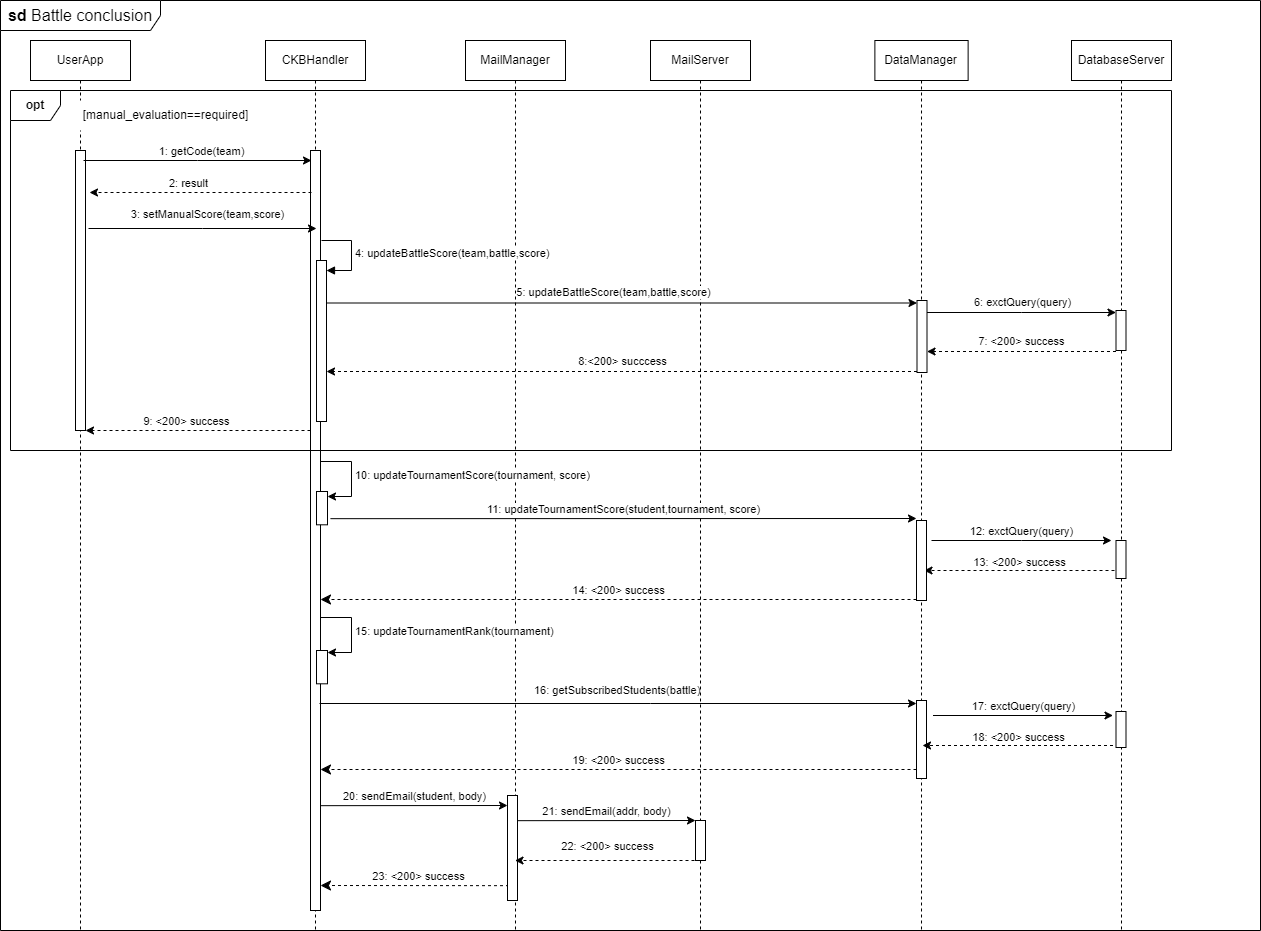

The diagram above was exported from draw.io. Its source (the exported page's mxGraphModel, read from the mxfile embedded in the PNG):
<mxGraphModel dx="1877" dy="522" grid="1" gridSize="10" guides="1" tooltips="1" connect="1" arrows="1" fold="1" page="1" pageScale="1" pageWidth="827" pageHeight="1169" math="0" shadow="0">
  <root>
    <mxCell id="0" />
    <mxCell id="1" parent="0" />
    <mxCell id="LLZOGlRqFCcKxjsjzQXw-1" value="DatabaseServer" style="shape=umlLifeline;perimeter=lifelinePerimeter;whiteSpace=wrap;html=1;container=0;dropTarget=0;collapsible=0;recursiveResize=0;outlineConnect=0;portConstraint=eastwest;newEdgeStyle={&quot;edgeStyle&quot;:&quot;elbowEdgeStyle&quot;,&quot;elbow&quot;:&quot;vertical&quot;,&quot;curved&quot;:0,&quot;rounded&quot;:0};" vertex="1" parent="1">
      <mxGeometry x="281" y="380" width="100" height="890" as="geometry" />
    </mxCell>
    <mxCell id="LLZOGlRqFCcKxjsjzQXw-2" value="CKBHandler" style="shape=umlLifeline;perimeter=lifelinePerimeter;whiteSpace=wrap;html=1;container=0;dropTarget=0;collapsible=0;recursiveResize=0;outlineConnect=0;portConstraint=eastwest;newEdgeStyle={&quot;edgeStyle&quot;:&quot;elbowEdgeStyle&quot;,&quot;elbow&quot;:&quot;vertical&quot;,&quot;curved&quot;:0,&quot;rounded&quot;:0};" vertex="1" parent="1">
      <mxGeometry x="-525" y="380" width="100" height="889" as="geometry" />
    </mxCell>
    <mxCell id="LLZOGlRqFCcKxjsjzQXw-3" value="&lt;b&gt;sd &lt;/b&gt;Battle conclusion" style="shape=umlFrame;whiteSpace=wrap;html=1;pointerEvents=0;recursiveResize=0;container=0;collapsible=0;width=160;fontSize=16;" vertex="1" parent="1">
      <mxGeometry x="-790" y="340" width="1260" height="930" as="geometry" />
    </mxCell>
    <mxCell id="LLZOGlRqFCcKxjsjzQXw-4" value="23: &amp;lt;200&amp;gt; success" style="html=1;verticalAlign=bottom;endArrow=classic;dashed=1;endSize=8;edgeStyle=elbowEdgeStyle;elbow=vertical;curved=0;rounded=0;endFill=1;" edge="1" parent="1">
      <mxGeometry relative="1" as="geometry">
        <mxPoint x="-470" y="1225.0039751432555" as="targetPoint" />
        <Array as="points" />
        <mxPoint x="-275.4999999999998" y="1225.1666666666667" as="sourcePoint" />
        <mxPoint as="offset" />
      </mxGeometry>
    </mxCell>
    <mxCell id="LLZOGlRqFCcKxjsjzQXw-5" value="MailManager" style="shape=umlLifeline;perimeter=lifelinePerimeter;whiteSpace=wrap;html=1;container=0;dropTarget=0;collapsible=0;recursiveResize=0;outlineConnect=0;portConstraint=eastwest;newEdgeStyle={&quot;edgeStyle&quot;:&quot;elbowEdgeStyle&quot;,&quot;elbow&quot;:&quot;vertical&quot;,&quot;curved&quot;:0,&quot;rounded&quot;:0};" vertex="1" parent="1">
      <mxGeometry x="-325" y="380" width="100" height="890" as="geometry" />
    </mxCell>
    <mxCell id="LLZOGlRqFCcKxjsjzQXw-6" value="DataManager" style="shape=umlLifeline;perimeter=lifelinePerimeter;whiteSpace=wrap;html=1;container=0;dropTarget=0;collapsible=0;recursiveResize=0;outlineConnect=0;portConstraint=eastwest;newEdgeStyle={&quot;edgeStyle&quot;:&quot;elbowEdgeStyle&quot;,&quot;elbow&quot;:&quot;vertical&quot;,&quot;curved&quot;:0,&quot;rounded&quot;:0};" vertex="1" parent="1">
      <mxGeometry x="84.38" y="380" width="93.25" height="890" as="geometry" />
    </mxCell>
    <mxCell id="LLZOGlRqFCcKxjsjzQXw-7" value="MailServer" style="shape=umlLifeline;perimeter=lifelinePerimeter;whiteSpace=wrap;html=1;container=0;dropTarget=0;collapsible=0;recursiveResize=0;outlineConnect=0;portConstraint=eastwest;newEdgeStyle={&quot;edgeStyle&quot;:&quot;elbowEdgeStyle&quot;,&quot;elbow&quot;:&quot;vertical&quot;,&quot;curved&quot;:0,&quot;rounded&quot;:0};" vertex="1" parent="1">
      <mxGeometry x="-140" y="380" width="100" height="890" as="geometry" />
    </mxCell>
    <mxCell id="LLZOGlRqFCcKxjsjzQXw-8" value="" style="html=1;points=[];perimeter=orthogonalPerimeter;outlineConnect=0;targetShapes=umlLifeline;portConstraint=eastwest;newEdgeStyle={&quot;edgeStyle&quot;:&quot;elbowEdgeStyle&quot;,&quot;elbow&quot;:&quot;vertical&quot;,&quot;curved&quot;:0,&quot;rounded&quot;:0};" vertex="1" parent="LLZOGlRqFCcKxjsjzQXw-7">
      <mxGeometry x="45" y="780" width="10" height="40" as="geometry" />
    </mxCell>
    <mxCell id="LLZOGlRqFCcKxjsjzQXw-9" value="" style="html=1;points=[];perimeter=orthogonalPerimeter;outlineConnect=0;targetShapes=umlLifeline;portConstraint=eastwest;newEdgeStyle={&quot;edgeStyle&quot;:&quot;elbowEdgeStyle&quot;,&quot;elbow&quot;:&quot;vertical&quot;,&quot;curved&quot;:0,&quot;rounded&quot;:0};" vertex="1" parent="1">
      <mxGeometry x="-480" y="490" width="10" height="760" as="geometry" />
    </mxCell>
    <mxCell id="LLZOGlRqFCcKxjsjzQXw-10" value="" style="html=1;points=[[0,0,0,0,5],[0,1,0,0,-5],[1,0,0,0,5],[1,1,0,0,-5]];perimeter=orthogonalPerimeter;outlineConnect=0;targetShapes=umlLifeline;portConstraint=eastwest;newEdgeStyle={&quot;curved&quot;:0,&quot;rounded&quot;:0};" vertex="1" parent="1">
      <mxGeometry x="-474" y="831" width="11" height="33.31" as="geometry" />
    </mxCell>
    <mxCell id="LLZOGlRqFCcKxjsjzQXw-11" value="10: updateTournamentScore(tournament, score)" style="html=1;align=left;spacingLeft=2;endArrow=classic;rounded=0;edgeStyle=orthogonalEdgeStyle;curved=0;rounded=0;entryX=1;entryY=0;entryDx=0;entryDy=5;entryPerimeter=0;endFill=1;" edge="1" parent="1" target="LLZOGlRqFCcKxjsjzQXw-10">
      <mxGeometry relative="1" as="geometry">
        <mxPoint x="-470" y="801" as="sourcePoint" />
        <Array as="points">
          <mxPoint x="-439" y="801" />
          <mxPoint x="-439" y="836" />
        </Array>
        <mxPoint x="-439" y="831" as="targetPoint" />
      </mxGeometry>
    </mxCell>
    <mxCell id="LLZOGlRqFCcKxjsjzQXw-12" value="" style="html=1;points=[[0,0,0,0,5],[0,1,0,0,-5],[1,0,0,0,5],[1,1,0,0,-5]];perimeter=orthogonalPerimeter;outlineConnect=0;targetShapes=umlLifeline;portConstraint=eastwest;newEdgeStyle={&quot;curved&quot;:0,&quot;rounded&quot;:0};" vertex="1" parent="1">
      <mxGeometry x="-474" y="990" width="11" height="33.31" as="geometry" />
    </mxCell>
    <mxCell id="LLZOGlRqFCcKxjsjzQXw-13" value="15: updateTournamentRank(tournament)" style="html=1;align=left;spacingLeft=2;endArrow=classic;rounded=0;edgeStyle=orthogonalEdgeStyle;curved=0;rounded=0;entryX=1;entryY=0;entryDx=0;entryDy=5;entryPerimeter=0;endFill=1;" edge="1" parent="1">
      <mxGeometry relative="1" as="geometry">
        <mxPoint x="-470" y="957" as="sourcePoint" />
        <Array as="points">
          <mxPoint x="-439" y="957" />
          <mxPoint x="-439" y="992" />
        </Array>
        <mxPoint x="-463" y="992" as="targetPoint" />
      </mxGeometry>
    </mxCell>
    <mxCell id="LLZOGlRqFCcKxjsjzQXw-14" value="16: getSubscribedStudents(battle)" style="html=1;align=left;spacingLeft=2;endArrow=classic;rounded=0;edgeStyle=orthogonalEdgeStyle;curved=0;rounded=0;endFill=1;" edge="1" parent="1" target="LLZOGlRqFCcKxjsjzQXw-26">
      <mxGeometry x="-0.2931" y="13" relative="1" as="geometry">
        <mxPoint x="-471" y="1043" as="sourcePoint" />
        <Array as="points">
          <mxPoint x="-140" y="1043" />
          <mxPoint x="-140" y="1043" />
        </Array>
        <mxPoint x="-464" y="1073" as="targetPoint" />
        <mxPoint as="offset" />
      </mxGeometry>
    </mxCell>
    <mxCell id="LLZOGlRqFCcKxjsjzQXw-15" value="" style="html=1;points=[];perimeter=orthogonalPerimeter;outlineConnect=0;targetShapes=umlLifeline;portConstraint=eastwest;newEdgeStyle={&quot;edgeStyle&quot;:&quot;elbowEdgeStyle&quot;,&quot;elbow&quot;:&quot;vertical&quot;,&quot;curved&quot;:0,&quot;rounded&quot;:0};" vertex="1" parent="1">
      <mxGeometry x="-283" y="1135" width="10" height="105" as="geometry" />
    </mxCell>
    <mxCell id="LLZOGlRqFCcKxjsjzQXw-16" value="20: sendEmail(student, body)" style="html=1;verticalAlign=bottom;endArrow=classic;edgeStyle=elbowEdgeStyle;elbow=vertical;curved=0;rounded=0;endFill=1;" edge="1" parent="1">
      <mxGeometry relative="1" as="geometry">
        <mxPoint x="-470" y="1145.1666666666667" as="sourcePoint" />
        <Array as="points" />
        <mxPoint x="-283" y="1145" as="targetPoint" />
      </mxGeometry>
    </mxCell>
    <mxCell id="LLZOGlRqFCcKxjsjzQXw-17" value="21: sendEmail(addr, body)" style="html=1;verticalAlign=bottom;endArrow=classic;edgeStyle=elbowEdgeStyle;elbow=vertical;curved=0;rounded=0;endFill=1;" edge="1" parent="1" target="LLZOGlRqFCcKxjsjzQXw-8">
      <mxGeometry relative="1" as="geometry">
        <mxPoint x="-273" y="1160.1666666666667" as="sourcePoint" />
        <Array as="points" />
        <mxPoint x="-90" y="1160" as="targetPoint" />
      </mxGeometry>
    </mxCell>
    <mxCell id="LLZOGlRqFCcKxjsjzQXw-18" value="11:&amp;nbsp;updateTournamentScore(student,tournament, score)" style="html=1;verticalAlign=bottom;endArrow=classic;edgeStyle=elbowEdgeStyle;elbow=vertical;curved=0;rounded=0;endFill=1;" edge="1" parent="1">
      <mxGeometry relative="1" as="geometry">
        <mxPoint x="-460" y="858.1666666666667" as="sourcePoint" />
        <Array as="points">
          <mxPoint x="120" y="858" />
        </Array>
        <mxPoint x="126" y="858" as="targetPoint" />
      </mxGeometry>
    </mxCell>
    <mxCell id="LLZOGlRqFCcKxjsjzQXw-19" value="14: &amp;lt;200&amp;gt; success" style="html=1;verticalAlign=bottom;endArrow=classic;dashed=1;endSize=8;elbow=horizontal;rounded=0;endFill=1;movable=1;resizable=1;rotatable=1;deletable=1;editable=1;locked=0;connectable=1;" edge="1" parent="1">
      <mxGeometry relative="1" as="geometry">
        <mxPoint x="-470" y="939" as="targetPoint" />
        <mxPoint x="126" y="939" as="sourcePoint" />
        <mxPoint as="offset" />
      </mxGeometry>
    </mxCell>
    <mxCell id="LLZOGlRqFCcKxjsjzQXw-20" value="22: &amp;lt;200&amp;gt; success" style="edgeStyle=elbowEdgeStyle;rounded=0;orthogonalLoop=1;jettySize=auto;html=1;elbow=vertical;curved=0;dashed=1;" edge="1" parent="1" target="LLZOGlRqFCcKxjsjzQXw-5">
      <mxGeometry y="-14" relative="1" as="geometry">
        <mxPoint x="-90" y="1200" as="sourcePoint" />
        <mxPoint x="-220" y="1197" as="targetPoint" />
        <mxPoint as="offset" />
      </mxGeometry>
    </mxCell>
    <mxCell id="LLZOGlRqFCcKxjsjzQXw-21" value="13: &amp;lt;200&amp;gt; success" style="edgeStyle=elbowEdgeStyle;rounded=0;orthogonalLoop=1;jettySize=auto;html=1;elbow=vertical;curved=0;dashed=1;" edge="1" parent="1">
      <mxGeometry y="-8" relative="1" as="geometry">
        <mxPoint x="324" y="910" as="sourcePoint" />
        <mxPoint x="133.5" y="910" as="targetPoint" />
        <mxPoint as="offset" />
      </mxGeometry>
    </mxCell>
    <mxCell id="LLZOGlRqFCcKxjsjzQXw-22" value="" style="html=1;points=[];perimeter=orthogonalPerimeter;outlineConnect=0;targetShapes=umlLifeline;portConstraint=eastwest;newEdgeStyle={&quot;edgeStyle&quot;:&quot;elbowEdgeStyle&quot;,&quot;elbow&quot;:&quot;vertical&quot;,&quot;curved&quot;:0,&quot;rounded&quot;:0};" vertex="1" parent="1">
      <mxGeometry x="325.5" y="880" width="10" height="38" as="geometry" />
    </mxCell>
    <mxCell id="LLZOGlRqFCcKxjsjzQXw-23" value="12: exctQuery(query)" style="html=1;verticalAlign=bottom;endArrow=classic;edgeStyle=elbowEdgeStyle;elbow=vertical;curved=0;rounded=0;endFill=1;" edge="1" parent="1">
      <mxGeometry relative="1" as="geometry">
        <mxPoint x="141" y="880" as="sourcePoint" />
        <Array as="points" />
        <mxPoint x="321" y="880" as="targetPoint" />
      </mxGeometry>
    </mxCell>
    <mxCell id="LLZOGlRqFCcKxjsjzQXw-24" value="19: &amp;lt;200&amp;gt; success" style="html=1;verticalAlign=bottom;endArrow=classic;dashed=1;endSize=8;elbow=horizontal;rounded=0;endFill=1;movable=1;resizable=1;rotatable=1;deletable=1;editable=1;locked=0;connectable=1;" edge="1" parent="1">
      <mxGeometry relative="1" as="geometry">
        <mxPoint x="-470" y="1109" as="targetPoint" />
        <mxPoint x="126" y="1109" as="sourcePoint" />
        <mxPoint as="offset" />
      </mxGeometry>
    </mxCell>
    <mxCell id="LLZOGlRqFCcKxjsjzQXw-25" value="" style="html=1;points=[];perimeter=orthogonalPerimeter;outlineConnect=0;targetShapes=umlLifeline;portConstraint=eastwest;newEdgeStyle={&quot;edgeStyle&quot;:&quot;elbowEdgeStyle&quot;,&quot;elbow&quot;:&quot;vertical&quot;,&quot;curved&quot;:0,&quot;rounded&quot;:0};" vertex="1" parent="1">
      <mxGeometry x="126" y="860" width="10" height="80" as="geometry" />
    </mxCell>
    <mxCell id="LLZOGlRqFCcKxjsjzQXw-26" value="" style="html=1;points=[];perimeter=orthogonalPerimeter;outlineConnect=0;targetShapes=umlLifeline;portConstraint=eastwest;newEdgeStyle={&quot;edgeStyle&quot;:&quot;elbowEdgeStyle&quot;,&quot;elbow&quot;:&quot;vertical&quot;,&quot;curved&quot;:0,&quot;rounded&quot;:0};" vertex="1" parent="1">
      <mxGeometry x="126" y="1040" width="10" height="78" as="geometry" />
    </mxCell>
    <mxCell id="LLZOGlRqFCcKxjsjzQXw-27" value="" style="html=1;points=[];perimeter=orthogonalPerimeter;outlineConnect=0;targetShapes=umlLifeline;portConstraint=eastwest;newEdgeStyle={&quot;edgeStyle&quot;:&quot;elbowEdgeStyle&quot;,&quot;elbow&quot;:&quot;vertical&quot;,&quot;curved&quot;:0,&quot;rounded&quot;:0};" vertex="1" parent="1">
      <mxGeometry x="325.5" y="1051" width="10" height="36" as="geometry" />
    </mxCell>
    <mxCell id="LLZOGlRqFCcKxjsjzQXw-28" value="17: exctQuery(query)" style="html=1;verticalAlign=bottom;endArrow=classic;edgeStyle=elbowEdgeStyle;elbow=vertical;curved=0;rounded=0;endFill=1;" edge="1" parent="1">
      <mxGeometry relative="1" as="geometry">
        <mxPoint x="142.5" y="1055" as="sourcePoint" />
        <Array as="points" />
        <mxPoint x="322.5" y="1055" as="targetPoint" />
      </mxGeometry>
    </mxCell>
    <mxCell id="LLZOGlRqFCcKxjsjzQXw-29" value="18: &amp;lt;200&amp;gt; success" style="edgeStyle=elbowEdgeStyle;rounded=0;orthogonalLoop=1;jettySize=auto;html=1;elbow=vertical;curved=0;dashed=1;" edge="1" parent="1">
      <mxGeometry y="-8" relative="1" as="geometry">
        <mxPoint x="322.5" y="1085" as="sourcePoint" />
        <mxPoint x="132" y="1085" as="targetPoint" />
        <mxPoint as="offset" />
      </mxGeometry>
    </mxCell>
    <mxCell id="LLZOGlRqFCcKxjsjzQXw-30" value="UserApp" style="shape=umlLifeline;perimeter=lifelinePerimeter;whiteSpace=wrap;html=1;container=0;dropTarget=0;collapsible=0;recursiveResize=0;outlineConnect=0;portConstraint=eastwest;newEdgeStyle={&quot;edgeStyle&quot;:&quot;elbowEdgeStyle&quot;,&quot;elbow&quot;:&quot;vertical&quot;,&quot;curved&quot;:0,&quot;rounded&quot;:0};" vertex="1" parent="1">
      <mxGeometry x="-760" y="380" width="100" height="890" as="geometry" />
    </mxCell>
    <mxCell id="LLZOGlRqFCcKxjsjzQXw-31" value="" style="html=1;points=[];perimeter=orthogonalPerimeter;outlineConnect=0;targetShapes=umlLifeline;portConstraint=eastwest;newEdgeStyle={&quot;edgeStyle&quot;:&quot;elbowEdgeStyle&quot;,&quot;elbow&quot;:&quot;vertical&quot;,&quot;curved&quot;:0,&quot;rounded&quot;:0};" vertex="1" parent="LLZOGlRqFCcKxjsjzQXw-30">
      <mxGeometry x="45" y="110" width="10" height="280" as="geometry" />
    </mxCell>
    <mxCell id="LLZOGlRqFCcKxjsjzQXw-32" value="&lt;b&gt;opt&lt;/b&gt;" style="shape=umlFrame;whiteSpace=wrap;html=1;pointerEvents=0;width=50;height=30;" vertex="1" parent="1">
      <mxGeometry x="-780" y="430" width="1161" height="360" as="geometry" />
    </mxCell>
    <mxCell id="LLZOGlRqFCcKxjsjzQXw-33" value="[manual_evaluation==required]" style="text;html=1;align=center;verticalAlign=middle;resizable=0;points=[];autosize=1;strokeColor=none;fillColor=default;" vertex="1" parent="1">
      <mxGeometry x="-720" y="440" width="190" height="30" as="geometry" />
    </mxCell>
    <mxCell id="LLZOGlRqFCcKxjsjzQXw-34" style="edgeStyle=elbowEdgeStyle;rounded=0;orthogonalLoop=1;jettySize=auto;html=1;elbow=vertical;curved=0;" edge="1" parent="1">
      <mxGeometry relative="1" as="geometry">
        <mxPoint x="-707" y="500" as="sourcePoint" />
        <mxPoint x="-479" y="500" as="targetPoint" />
      </mxGeometry>
    </mxCell>
    <mxCell id="LLZOGlRqFCcKxjsjzQXw-35" value="1: getCode(team)" style="edgeLabel;html=1;align=center;verticalAlign=middle;resizable=0;points=[];" vertex="1" connectable="0" parent="LLZOGlRqFCcKxjsjzQXw-34">
      <mxGeometry x="0.1982" relative="1" as="geometry">
        <mxPoint x="-20" y="-10" as="offset" />
      </mxGeometry>
    </mxCell>
    <mxCell id="LLZOGlRqFCcKxjsjzQXw-36" style="edgeStyle=elbowEdgeStyle;rounded=0;orthogonalLoop=1;jettySize=auto;html=1;elbow=vertical;curved=0;dashed=1;" edge="1" parent="1">
      <mxGeometry relative="1" as="geometry">
        <mxPoint x="-479" y="532" as="sourcePoint" />
        <mxPoint x="-701" y="532" as="targetPoint" />
        <Array as="points">
          <mxPoint x="-534" y="532" />
        </Array>
      </mxGeometry>
    </mxCell>
    <mxCell id="LLZOGlRqFCcKxjsjzQXw-37" value="2: result" style="edgeLabel;html=1;align=center;verticalAlign=middle;resizable=0;points=[];" vertex="1" connectable="0" parent="LLZOGlRqFCcKxjsjzQXw-36">
      <mxGeometry x="-0.3933" y="4" relative="1" as="geometry">
        <mxPoint x="-57" y="-14" as="offset" />
      </mxGeometry>
    </mxCell>
    <mxCell id="LLZOGlRqFCcKxjsjzQXw-38" style="edgeStyle=elbowEdgeStyle;rounded=0;orthogonalLoop=1;jettySize=auto;html=1;elbow=vertical;curved=0;" edge="1" parent="1">
      <mxGeometry relative="1" as="geometry">
        <mxPoint x="-702" y="568" as="sourcePoint" />
        <mxPoint x="-474" y="568" as="targetPoint" />
      </mxGeometry>
    </mxCell>
    <mxCell id="LLZOGlRqFCcKxjsjzQXw-39" value="3: setManualScore(team,score)" style="edgeLabel;html=1;align=center;verticalAlign=middle;resizable=0;points=[];" vertex="1" connectable="0" parent="LLZOGlRqFCcKxjsjzQXw-38">
      <mxGeometry x="0.1982" relative="1" as="geometry">
        <mxPoint x="-19" y="-15" as="offset" />
      </mxGeometry>
    </mxCell>
    <mxCell id="LLZOGlRqFCcKxjsjzQXw-40" value="5: updateBattleScore(team,battle,score)" style="rounded=0;orthogonalLoop=1;jettySize=auto;html=1;" edge="1" parent="1" target="LLZOGlRqFCcKxjsjzQXw-44">
      <mxGeometry x="-0.0282" y="12" relative="1" as="geometry">
        <mxPoint x="-464" y="642.5" as="sourcePoint" />
        <mxPoint x="174" y="642.5" as="targetPoint" />
        <mxPoint y="1" as="offset" />
      </mxGeometry>
    </mxCell>
    <mxCell id="LLZOGlRqFCcKxjsjzQXw-41" value="" style="html=1;points=[[0,0,0,0,5],[0,1,0,0,-5],[1,0,0,0,5],[1,1,0,0,-5]];perimeter=orthogonalPerimeter;outlineConnect=0;targetShapes=umlLifeline;portConstraint=eastwest;newEdgeStyle={&quot;curved&quot;:0,&quot;rounded&quot;:0};" vertex="1" parent="1">
      <mxGeometry x="-474" y="600" width="10" height="161" as="geometry" />
    </mxCell>
    <mxCell id="LLZOGlRqFCcKxjsjzQXw-42" value="4: updateBattleScore(team,battle,score)" style="html=1;align=left;spacingLeft=2;endArrow=block;rounded=0;edgeStyle=orthogonalEdgeStyle;curved=0;rounded=0;" edge="1" parent="1" target="LLZOGlRqFCcKxjsjzQXw-41">
      <mxGeometry relative="1" as="geometry">
        <mxPoint x="-469" y="580" as="sourcePoint" />
        <Array as="points">
          <mxPoint x="-439" y="610" />
        </Array>
      </mxGeometry>
    </mxCell>
    <mxCell id="LLZOGlRqFCcKxjsjzQXw-43" value="8:&amp;lt;200&amp;gt; succcess" style="edgeStyle=elbowEdgeStyle;rounded=0;orthogonalLoop=1;jettySize=auto;html=1;elbow=vertical;curved=0;dashed=1;" edge="1" parent="1" source="LLZOGlRqFCcKxjsjzQXw-44">
      <mxGeometry y="-10" relative="1" as="geometry">
        <mxPoint x="174" y="711" as="sourcePoint" />
        <mxPoint x="-464" y="711" as="targetPoint" />
        <mxPoint as="offset" />
      </mxGeometry>
    </mxCell>
    <mxCell id="LLZOGlRqFCcKxjsjzQXw-44" value="" style="html=1;points=[];perimeter=orthogonalPerimeter;outlineConnect=0;targetShapes=umlLifeline;portConstraint=eastwest;newEdgeStyle={&quot;edgeStyle&quot;:&quot;elbowEdgeStyle&quot;,&quot;elbow&quot;:&quot;vertical&quot;,&quot;curved&quot;:0,&quot;rounded&quot;:0};" vertex="1" parent="1">
      <mxGeometry x="126.5" y="640" width="10" height="72" as="geometry" />
    </mxCell>
    <mxCell id="LLZOGlRqFCcKxjsjzQXw-45" value="6: exctQuery(query)" style="edgeStyle=elbowEdgeStyle;rounded=0;orthogonalLoop=1;jettySize=auto;html=1;elbow=vertical;curved=0;" edge="1" parent="1" source="LLZOGlRqFCcKxjsjzQXw-44">
      <mxGeometry y="10" relative="1" as="geometry">
        <mxPoint x="185.5" y="652" as="sourcePoint" />
        <mxPoint x="325.5" y="652" as="targetPoint" />
        <mxPoint as="offset" />
      </mxGeometry>
    </mxCell>
    <mxCell id="LLZOGlRqFCcKxjsjzQXw-46" value="7: &amp;lt;200&amp;gt; success" style="edgeStyle=elbowEdgeStyle;rounded=0;orthogonalLoop=1;jettySize=auto;html=1;elbow=vertical;curved=0;dashed=1;" edge="1" parent="1" target="LLZOGlRqFCcKxjsjzQXw-44">
      <mxGeometry y="-10" relative="1" as="geometry">
        <mxPoint x="325.5" y="691" as="sourcePoint" />
        <mxPoint x="180" y="691" as="targetPoint" />
        <mxPoint as="offset" />
      </mxGeometry>
    </mxCell>
    <mxCell id="LLZOGlRqFCcKxjsjzQXw-47" value="" style="html=1;points=[];perimeter=orthogonalPerimeter;outlineConnect=0;targetShapes=umlLifeline;portConstraint=eastwest;newEdgeStyle={&quot;edgeStyle&quot;:&quot;elbowEdgeStyle&quot;,&quot;elbow&quot;:&quot;vertical&quot;,&quot;curved&quot;:0,&quot;rounded&quot;:0};" vertex="1" parent="1">
      <mxGeometry x="325.5" y="650" width="10" height="40" as="geometry" />
    </mxCell>
    <mxCell id="LLZOGlRqFCcKxjsjzQXw-48" style="edgeStyle=elbowEdgeStyle;rounded=0;orthogonalLoop=1;jettySize=auto;html=1;elbow=vertical;curved=0;dashed=1;" edge="1" parent="1">
      <mxGeometry relative="1" as="geometry">
        <mxPoint x="-480" y="770" as="sourcePoint" />
        <mxPoint x="-705" y="770" as="targetPoint" />
      </mxGeometry>
    </mxCell>
    <mxCell id="LLZOGlRqFCcKxjsjzQXw-49" value="9: &amp;lt;200&amp;gt; success" style="edgeLabel;html=1;align=center;verticalAlign=middle;resizable=0;points=[];" vertex="1" connectable="0" parent="LLZOGlRqFCcKxjsjzQXw-48">
      <mxGeometry x="-0.3933" y="4" relative="1" as="geometry">
        <mxPoint x="-57" y="-14" as="offset" />
      </mxGeometry>
    </mxCell>
  </root>
</mxGraphModel>